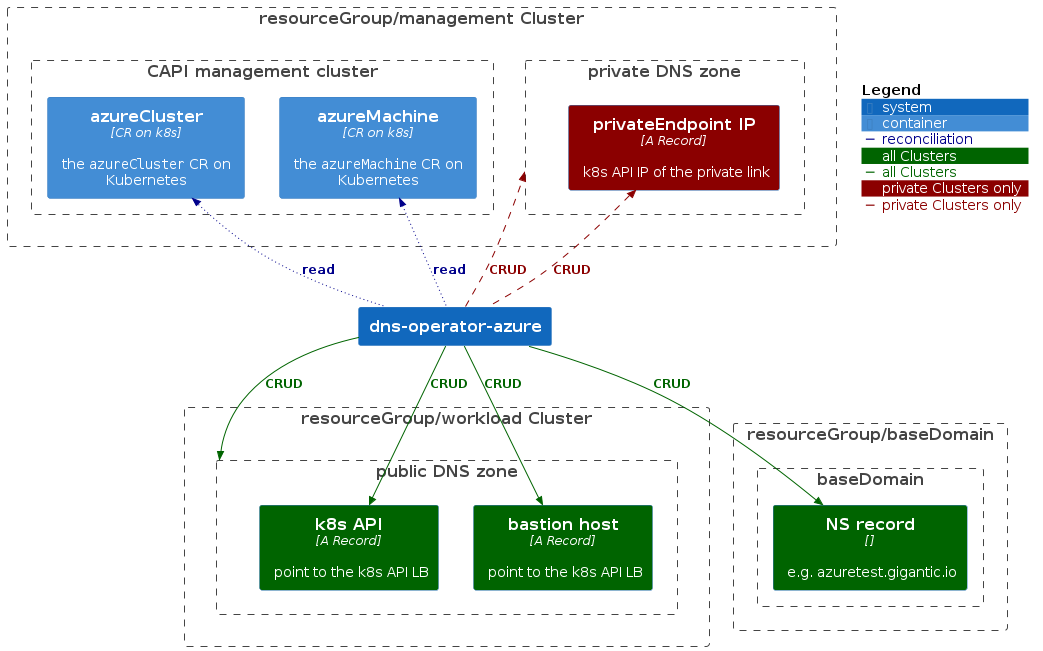

The diagram above was rendered by PlantUML. Its source (embedded in the PNG):
@startuml
!include <C4/C4_Container>

'LAYOUT_WITH_LEGEND()
'LAYOUT_LANDSCAPE()
'LAYOUT_LEFT_RIGHT()

'skinparam linetype polyline

'Container(azure, "Azure")
'System_Ext(systemExt, "system ext")

'TODO: 
'* describe arrows better
'* describe containers
'* play a bit with legend
'* play a bit with colours and tags

AddRelTag("reconcilation", $textColor=DarkBlue, $lineColor=DarkBlue, $lineStyle=DottedLine(), $legendText="reconciliation")

AddElementTag("default", $fontColor=$ELEMENT_FONT_COLOR, $bgColor=DarkGreen, $legendText="all Clusters")
AddRelTag("default", $textColor=DarkGreen, $lineColor=DarkGreen, $legendText="all Clusters")

AddElementTag("private", $fontColor=$ELEMENT_FONT_COLOR, $bgColor=DarkRed, $legendText="private Clusters only")
AddRelTag("private", $textColor=DarkRed, $lineColor=DarkRed, $lineStyle=DashedLine(), $legendText="private Clusters only")

System(DNSOperatorAzure, "dns-operator-azure")

Boundary(managementClusterResourceGroup, "resourceGroup/management Cluster"){
    Boundary(managementClusterK8s, "CAPI management cluster"){

        Container(azureClusterCR, "azureCluster", "CR on k8s", the ""azureCluster"" CR on Kubernetes, $tags="k8sCR")
        Container(azureMachineCR, "azureMachine", "CR on k8s", the ""azureMachine"" CR on Kubernetes, $tags="k8sCR")
    }

    Boundary(privateDNSzone, "private DNS zone"){
        Container(privateEndpointIP, "privateEndpoint IP", "A Record", "k8s API IP of the private link", $tags="private")
    }
}

Boundary(workloadClusterResourceGroup, "resourceGroup/workload Cluster"){

    Boundary(workloadClusterPublicDNSzone, "public DNS zone"){
        Container(apiserverARecord, "k8s API" , "A Record", "point to the k8s API LB", $tags="default")
        Container(bastionARecord, "bastion host" , "A Record", "point to the k8s API LB", $tags="default")
    }

}

Boundary(baseDomainResourceGroup, "resourceGroup/baseDomain"){

    Boundary(baseDomain, "baseDomain"){
        Container(workloadClusterNSRecord, "NS record", "", "e.g. azuretest.gigantic.io", $tags="default")
    }
}

' normal reconciliation
Rel_Left(DNSOperatorAzure, azureClusterCR, read, , $tags="reconcilation")
Rel_Left(DNSOperatorAzure, azureMachineCR, read, , $tags="reconcilation")

Rel_Down(DNSOperatorAzure,workloadClusterPublicDNSzone,CRUD, , $tags="default")
Rel_Down(DNSOperatorAzure,apiserverARecord, CRUD, , $tags="default")
Rel_Down(DNSOperatorAzure, bastionARecord, CRUD, , $tags="default")
Rel_Down(DNSOperatorAzure, workloadClusterNSRecord, CRUD, , $tags="default")

' private clusters only
Rel_Up(DNSOperatorAzure,privateDNSzone, CRUD, , $tags="private")
Rel_Up(DNSOperatorAzure,privateEndpointIP, CRUD, , $tags="private")

SHOW_FLOATING_LEGEND()

@enduml